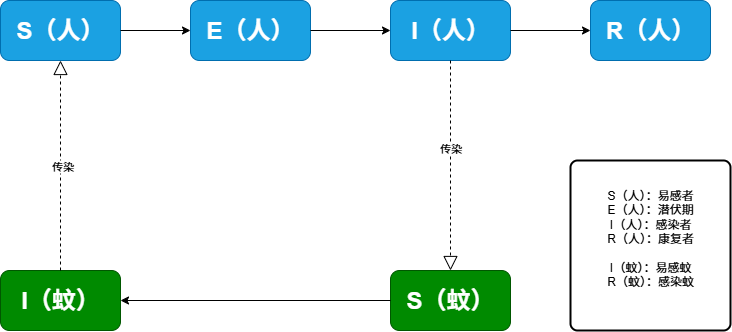

The diagram above was exported from draw.io. Its source (the exported page's mxGraphModel, read from the mxfile embedded in the PNG):
<mxGraphModel dx="1042" dy="527" grid="1" gridSize="10" guides="1" tooltips="1" connect="1" arrows="1" fold="1" page="1" pageScale="1" pageWidth="827" pageHeight="1169" math="0" shadow="0">
  <root>
    <mxCell id="0" />
    <mxCell id="1" parent="0" />
    <mxCell id="rYZNOC_j_1DlZ-uzs8_z-4" value="&lt;b&gt;&lt;font style=&quot;font-size: 24px;&quot;&gt;S（人）&lt;/font&gt;&lt;/b&gt;" style="rounded=1;whiteSpace=wrap;html=1;fillColor=#1ba1e2;fontColor=#ffffff;strokeColor=#006EAF;" vertex="1" parent="1">
      <mxGeometry x="50" y="60" width="120" height="60" as="geometry" />
    </mxCell>
    <mxCell id="rYZNOC_j_1DlZ-uzs8_z-8" value="&lt;b&gt;&lt;font style=&quot;font-size: 24px;&quot;&gt;E（人）&lt;/font&gt;&lt;/b&gt;" style="rounded=1;whiteSpace=wrap;html=1;fillColor=#1ba1e2;fontColor=#ffffff;strokeColor=#006EAF;" vertex="1" parent="1">
      <mxGeometry x="240" y="60" width="120" height="60" as="geometry" />
    </mxCell>
    <mxCell id="rYZNOC_j_1DlZ-uzs8_z-9" value="&lt;b&gt;&lt;font style=&quot;font-size: 24px;&quot;&gt;I（人）&lt;/font&gt;&lt;/b&gt;" style="rounded=1;whiteSpace=wrap;html=1;fillColor=#1ba1e2;fontColor=#ffffff;strokeColor=#006EAF;" vertex="1" parent="1">
      <mxGeometry x="440" y="60" width="120" height="60" as="geometry" />
    </mxCell>
    <mxCell id="rYZNOC_j_1DlZ-uzs8_z-10" value="&lt;b&gt;&lt;font style=&quot;font-size: 24px;&quot;&gt;R（人）&lt;/font&gt;&lt;/b&gt;" style="rounded=1;whiteSpace=wrap;html=1;fillColor=#1ba1e2;fontColor=#ffffff;strokeColor=#006EAF;" vertex="1" parent="1">
      <mxGeometry x="640" y="60" width="120" height="60" as="geometry" />
    </mxCell>
    <mxCell id="rYZNOC_j_1DlZ-uzs8_z-11" value="" style="endArrow=classic;html=1;rounded=0;exitX=1;exitY=0.5;exitDx=0;exitDy=0;entryX=0;entryY=0.5;entryDx=0;entryDy=0;" edge="1" parent="1" source="rYZNOC_j_1DlZ-uzs8_z-4" target="rYZNOC_j_1DlZ-uzs8_z-8">
      <mxGeometry width="50" height="50" relative="1" as="geometry">
        <mxPoint x="390" y="300" as="sourcePoint" />
        <mxPoint x="440" y="250" as="targetPoint" />
      </mxGeometry>
    </mxCell>
    <mxCell id="rYZNOC_j_1DlZ-uzs8_z-12" value="" style="endArrow=classic;html=1;rounded=0;entryX=0;entryY=0.5;entryDx=0;entryDy=0;exitX=1;exitY=0.5;exitDx=0;exitDy=0;" edge="1" parent="1" source="rYZNOC_j_1DlZ-uzs8_z-8" target="rYZNOC_j_1DlZ-uzs8_z-9">
      <mxGeometry width="50" height="50" relative="1" as="geometry">
        <mxPoint x="370" y="90" as="sourcePoint" />
        <mxPoint x="440" y="250" as="targetPoint" />
      </mxGeometry>
    </mxCell>
    <mxCell id="rYZNOC_j_1DlZ-uzs8_z-13" value="" style="endArrow=classic;html=1;rounded=0;exitX=1;exitY=0.5;exitDx=0;exitDy=0;entryX=0;entryY=0.5;entryDx=0;entryDy=0;" edge="1" parent="1" source="rYZNOC_j_1DlZ-uzs8_z-9" target="rYZNOC_j_1DlZ-uzs8_z-10">
      <mxGeometry width="50" height="50" relative="1" as="geometry">
        <mxPoint x="390" y="300" as="sourcePoint" />
        <mxPoint x="440" y="250" as="targetPoint" />
      </mxGeometry>
    </mxCell>
    <mxCell id="rYZNOC_j_1DlZ-uzs8_z-14" value="&lt;b&gt;&lt;font style=&quot;font-size: 24px;&quot;&gt;I（蚊）&lt;/font&gt;&lt;/b&gt;" style="rounded=1;whiteSpace=wrap;html=1;fillColor=#008a00;fontColor=#ffffff;strokeColor=#005700;" vertex="1" parent="1">
      <mxGeometry x="50" y="330" width="120" height="60" as="geometry" />
    </mxCell>
    <mxCell id="rYZNOC_j_1DlZ-uzs8_z-15" value="&lt;b&gt;&lt;font style=&quot;font-size: 24px;&quot;&gt;S（蚊）&lt;/font&gt;&lt;/b&gt;" style="rounded=1;whiteSpace=wrap;html=1;fillColor=#008a00;fontColor=#ffffff;strokeColor=#005700;" vertex="1" parent="1">
      <mxGeometry x="440" y="330" width="120" height="60" as="geometry" />
    </mxCell>
    <mxCell id="rYZNOC_j_1DlZ-uzs8_z-17" value="" style="endArrow=block;dashed=1;endFill=0;endSize=12;html=1;rounded=0;exitX=0.5;exitY=1;exitDx=0;exitDy=0;strokeColor=light-dark(#000000,#FF3333);" edge="1" parent="1" source="rYZNOC_j_1DlZ-uzs8_z-9" target="rYZNOC_j_1DlZ-uzs8_z-15">
      <mxGeometry width="160" relative="1" as="geometry">
        <mxPoint x="330" y="270" as="sourcePoint" />
        <mxPoint x="490" y="270" as="targetPoint" />
      </mxGeometry>
    </mxCell>
    <mxCell id="rYZNOC_j_1DlZ-uzs8_z-23" value="传染" style="edgeLabel;html=1;align=center;verticalAlign=middle;resizable=0;points=[];" vertex="1" connectable="0" parent="rYZNOC_j_1DlZ-uzs8_z-17">
      <mxGeometry x="-0.1707" y="-1" relative="1" as="geometry">
        <mxPoint as="offset" />
      </mxGeometry>
    </mxCell>
    <mxCell id="rYZNOC_j_1DlZ-uzs8_z-18" value="" style="endArrow=block;dashed=1;endFill=0;endSize=12;html=1;rounded=0;exitX=0.5;exitY=0;exitDx=0;exitDy=0;entryX=0.5;entryY=1;entryDx=0;entryDy=0;fillColor=light-dark(transparent,#CC0000);strokeColor=light-dark(#000000,#FF3333);" edge="1" parent="1" source="rYZNOC_j_1DlZ-uzs8_z-14" target="rYZNOC_j_1DlZ-uzs8_z-4">
      <mxGeometry width="160" relative="1" as="geometry">
        <mxPoint x="330" y="270" as="sourcePoint" />
        <mxPoint x="490" y="270" as="targetPoint" />
      </mxGeometry>
    </mxCell>
    <mxCell id="rYZNOC_j_1DlZ-uzs8_z-22" value="&lt;font&gt;传染&lt;/font&gt;" style="edgeLabel;html=1;align=center;verticalAlign=middle;resizable=0;points=[];strokeColor=light-dark(#000000,#FF3333);" vertex="1" connectable="0" parent="rYZNOC_j_1DlZ-uzs8_z-18">
      <mxGeometry x="-0.0027" y="-1" relative="1" as="geometry">
        <mxPoint as="offset" />
      </mxGeometry>
    </mxCell>
    <mxCell id="rYZNOC_j_1DlZ-uzs8_z-21" value="&lt;div&gt;&lt;font style=&quot;color: light-dark(rgb(0, 0, 0), rgb(0, 0, 0));&quot;&gt;S（人）：易感者&lt;/font&gt;&lt;/div&gt;&lt;div&gt;&lt;font style=&quot;color: light-dark(rgb(0, 0, 0), rgb(0, 0, 0));&quot;&gt;E（人）：潜伏期&lt;/font&gt;&lt;/div&gt;&lt;div&gt;&lt;font style=&quot;color: light-dark(rgb(0, 0, 0), rgb(0, 0, 0));&quot;&gt;I（人）：感染者&lt;/font&gt;&lt;/div&gt;&lt;div&gt;&lt;font style=&quot;color: light-dark(rgb(0, 0, 0), rgb(0, 0, 0));&quot;&gt;R（人）：康复者&lt;/font&gt;&lt;/div&gt;&lt;div&gt;&lt;font style=&quot;color: light-dark(rgb(0, 0, 0), rgb(0, 0, 0));&quot;&gt;&lt;br&gt;&lt;/font&gt;&lt;/div&gt;&lt;div&gt;&lt;font style=&quot;color: light-dark(rgb(0, 0, 0), rgb(0, 0, 0));&quot;&gt;I（蚊）：易感蚊&lt;/font&gt;&lt;/div&gt;&lt;div&gt;&lt;font style=&quot;color: light-dark(rgb(0, 0, 0), rgb(0, 0, 0));&quot;&gt;R（蚊）：感染蚊&lt;/font&gt;&lt;/div&gt;&lt;div&gt;&lt;br&gt;&lt;/div&gt;" style="rounded=1;whiteSpace=wrap;html=1;absoluteArcSize=1;arcSize=14;strokeWidth=2;fillColor=light-dark(#FFFFFF,#FFFFFF);" vertex="1" parent="1">
      <mxGeometry x="620" y="220" width="160" height="170" as="geometry" />
    </mxCell>
    <mxCell id="rYZNOC_j_1DlZ-uzs8_z-24" value="" style="endArrow=classic;html=1;rounded=0;exitX=0;exitY=0.5;exitDx=0;exitDy=0;entryX=1;entryY=0.5;entryDx=0;entryDy=0;" edge="1" parent="1" source="rYZNOC_j_1DlZ-uzs8_z-15" target="rYZNOC_j_1DlZ-uzs8_z-14">
      <mxGeometry width="50" height="50" relative="1" as="geometry">
        <mxPoint x="390" y="300" as="sourcePoint" />
        <mxPoint x="440" y="250" as="targetPoint" />
      </mxGeometry>
    </mxCell>
  </root>
</mxGraphModel>